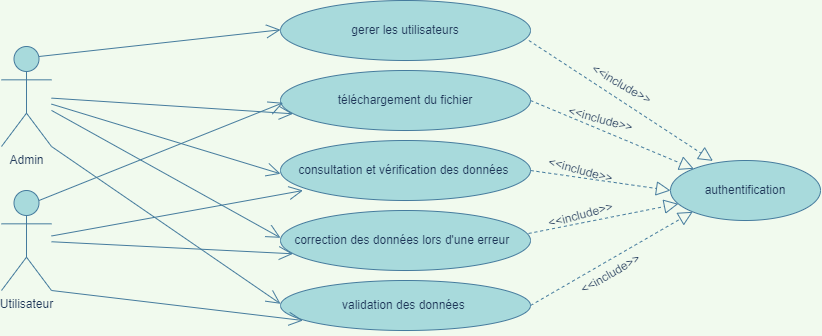

The diagram above was exported from draw.io. Its source (the exported page's mxGraphModel, read from the mxfile embedded in the PNG):
<mxGraphModel dx="1240" dy="561" grid="1" gridSize="10" guides="1" tooltips="1" connect="1" arrows="1" fold="1" page="1" pageScale="1" pageWidth="850" pageHeight="1100" background="#F1FAEE" math="0" shadow="0">
  <root>
    <mxCell id="0" />
    <mxCell id="1" parent="0" />
    <mxCell id="BKRWOYlP4GZ93H674G1E-1" value="Admin" style="shape=umlActor;verticalLabelPosition=bottom;verticalAlign=top;html=1;outlineConnect=0;fillColor=#A8DADC;strokeColor=#457B9D;fontColor=#1D3557;" parent="1" vertex="1">
      <mxGeometry x="20" y="286" width="50" height="100" as="geometry" />
    </mxCell>
    <mxCell id="BKRWOYlP4GZ93H674G1E-2" value="téléchargement du fichier" style="ellipse;whiteSpace=wrap;html=1;fillColor=#A8DADC;strokeColor=#457B9D;fontColor=#1D3557;" parent="1" vertex="1">
      <mxGeometry x="299" y="310" width="250" height="60" as="geometry" />
    </mxCell>
    <mxCell id="BKRWOYlP4GZ93H674G1E-3" value="consultation et vérification des données&amp;nbsp;" style="ellipse;whiteSpace=wrap;html=1;fillColor=#A8DADC;strokeColor=#457B9D;fontColor=#1D3557;" parent="1" vertex="1">
      <mxGeometry x="299" y="380" width="250" height="60" as="geometry" />
    </mxCell>
    <mxCell id="BKRWOYlP4GZ93H674G1E-4" value="correction des données lors d'une erreur&amp;nbsp;&amp;nbsp;" style="ellipse;whiteSpace=wrap;html=1;fillColor=#A8DADC;strokeColor=#457B9D;fontColor=#1D3557;" parent="1" vertex="1">
      <mxGeometry x="299" y="450" width="250" height="60" as="geometry" />
    </mxCell>
    <mxCell id="BKRWOYlP4GZ93H674G1E-5" value="validation des données&amp;nbsp;" style="ellipse;whiteSpace=wrap;html=1;fillColor=#A8DADC;strokeColor=#457B9D;fontColor=#1D3557;" parent="1" vertex="1">
      <mxGeometry x="299" y="520" width="250" height="50" as="geometry" />
    </mxCell>
    <mxCell id="BKRWOYlP4GZ93H674G1E-6" value="authentification" style="ellipse;whiteSpace=wrap;html=1;fillColor=#A8DADC;strokeColor=#457B9D;fontColor=#1D3557;" parent="1" vertex="1">
      <mxGeometry x="689" y="400" width="150" height="60" as="geometry" />
    </mxCell>
    <mxCell id="BKRWOYlP4GZ93H674G1E-14" value="" style="endArrow=block;dashed=1;endFill=0;endSize=12;html=1;rounded=0;exitX=1;exitY=0.5;exitDx=0;exitDy=0;labelBackgroundColor=#F1FAEE;strokeColor=#457B9D;fontColor=#1D3557;" parent="1" source="BKRWOYlP4GZ93H674G1E-2" target="BKRWOYlP4GZ93H674G1E-6" edge="1">
      <mxGeometry width="160" relative="1" as="geometry">
        <mxPoint x="399" y="510" as="sourcePoint" />
        <mxPoint x="559" y="510" as="targetPoint" />
      </mxGeometry>
    </mxCell>
    <mxCell id="BKRWOYlP4GZ93H674G1E-15" value="" style="endArrow=block;dashed=1;endFill=0;endSize=12;html=1;rounded=0;exitX=1;exitY=0.5;exitDx=0;exitDy=0;entryX=0;entryY=0.5;entryDx=0;entryDy=0;labelBackgroundColor=#F1FAEE;strokeColor=#457B9D;fontColor=#1D3557;" parent="1" source="BKRWOYlP4GZ93H674G1E-3" target="BKRWOYlP4GZ93H674G1E-6" edge="1">
      <mxGeometry width="160" relative="1" as="geometry">
        <mxPoint x="559" y="350" as="sourcePoint" />
        <mxPoint x="722.1856671340227" y="418.3102792654048" as="targetPoint" />
      </mxGeometry>
    </mxCell>
    <mxCell id="BKRWOYlP4GZ93H674G1E-16" value="" style="endArrow=block;dashed=1;endFill=0;endSize=12;html=1;rounded=0;exitX=0.992;exitY=0.383;exitDx=0;exitDy=0;exitPerimeter=0;labelBackgroundColor=#F1FAEE;strokeColor=#457B9D;fontColor=#1D3557;" parent="1" source="BKRWOYlP4GZ93H674G1E-4" target="BKRWOYlP4GZ93H674G1E-6" edge="1">
      <mxGeometry width="160" relative="1" as="geometry">
        <mxPoint x="569" y="360" as="sourcePoint" />
        <mxPoint x="732.1856671340227" y="428.3102792654048" as="targetPoint" />
      </mxGeometry>
    </mxCell>
    <mxCell id="BKRWOYlP4GZ93H674G1E-17" value="" style="endArrow=block;dashed=1;endFill=0;endSize=12;html=1;rounded=0;exitX=1;exitY=0.5;exitDx=0;exitDy=0;entryX=0;entryY=1;entryDx=0;entryDy=0;labelBackgroundColor=#F1FAEE;strokeColor=#457B9D;fontColor=#1D3557;" parent="1" source="BKRWOYlP4GZ93H674G1E-5" target="BKRWOYlP4GZ93H674G1E-6" edge="1">
      <mxGeometry width="160" relative="1" as="geometry">
        <mxPoint x="579" y="370" as="sourcePoint" />
        <mxPoint x="742.1856671340227" y="438.3102792654048" as="targetPoint" />
      </mxGeometry>
    </mxCell>
    <mxCell id="BKRWOYlP4GZ93H674G1E-18" value="&amp;lt;&amp;lt;include&amp;gt;&amp;gt;" style="text;html=1;align=center;verticalAlign=middle;resizable=0;points=[];autosize=1;strokeColor=none;fillColor=none;rotation=-30;fontColor=#1D3557;" parent="1" vertex="1">
      <mxGeometry x="589" y="504" width="80" height="20" as="geometry" />
    </mxCell>
    <mxCell id="BKRWOYlP4GZ93H674G1E-21" value="&amp;lt;&amp;lt;include&amp;gt;&amp;gt;" style="text;html=1;align=center;verticalAlign=middle;resizable=0;points=[];autosize=1;strokeColor=none;fillColor=none;rotation=-15;fontColor=#1D3557;" parent="1" vertex="1">
      <mxGeometry x="559" y="445" width="80" height="20" as="geometry" />
    </mxCell>
    <mxCell id="BKRWOYlP4GZ93H674G1E-22" value="&amp;lt;&amp;lt;include&amp;gt;&amp;gt;" style="text;html=1;align=center;verticalAlign=middle;resizable=0;points=[];autosize=1;strokeColor=none;fillColor=none;rotation=15;fontColor=#1D3557;" parent="1" vertex="1">
      <mxGeometry x="579" y="349" width="80" height="20" as="geometry" />
    </mxCell>
    <mxCell id="BKRWOYlP4GZ93H674G1E-23" value="&amp;lt;&amp;lt;include&amp;gt;&amp;gt;" style="text;html=1;align=center;verticalAlign=middle;resizable=0;points=[];autosize=1;strokeColor=none;fillColor=none;rotation=15;fontColor=#1D3557;" parent="1" vertex="1">
      <mxGeometry x="559" y="400" width="80" height="20" as="geometry" />
    </mxCell>
    <mxCell id="LC4Ah0rYXPPrFWrUAtn5-1" value="Utilisateur" style="shape=umlActor;verticalLabelPosition=bottom;verticalAlign=top;html=1;outlineConnect=0;fillColor=#A8DADC;strokeColor=#457B9D;fontColor=#1D3557;" vertex="1" parent="1">
      <mxGeometry x="20" y="430" width="50" height="100" as="geometry" />
    </mxCell>
    <mxCell id="LC4Ah0rYXPPrFWrUAtn5-2" value="gerer les utilisateurs" style="ellipse;whiteSpace=wrap;html=1;fillColor=#A8DADC;strokeColor=#457B9D;fontColor=#1D3557;" vertex="1" parent="1">
      <mxGeometry x="299" y="240" width="250" height="60" as="geometry" />
    </mxCell>
    <mxCell id="LC4Ah0rYXPPrFWrUAtn5-16" value="" style="endArrow=open;endFill=1;endSize=12;html=1;rounded=0;exitX=0.75;exitY=0.1;exitDx=0;exitDy=0;exitPerimeter=0;labelBackgroundColor=#F1FAEE;strokeColor=#457B9D;fontColor=#1D3557;" edge="1" parent="1" source="BKRWOYlP4GZ93H674G1E-1">
      <mxGeometry width="160" relative="1" as="geometry">
        <mxPoint x="139" y="269.28999999999996" as="sourcePoint" />
        <mxPoint x="299" y="269.28999999999996" as="targetPoint" />
      </mxGeometry>
    </mxCell>
    <mxCell id="LC4Ah0rYXPPrFWrUAtn5-17" value="" style="endArrow=open;endFill=1;endSize=12;html=1;rounded=0;labelBackgroundColor=#F1FAEE;strokeColor=#457B9D;fontColor=#1D3557;" edge="1" parent="1" source="LC4Ah0rYXPPrFWrUAtn5-1">
      <mxGeometry width="160" relative="1" as="geometry">
        <mxPoint x="70" y="520" as="sourcePoint" />
        <mxPoint x="311.5" y="493.28999999999996" as="targetPoint" />
      </mxGeometry>
    </mxCell>
    <mxCell id="LC4Ah0rYXPPrFWrUAtn5-18" value="" style="endArrow=open;endFill=1;endSize=12;html=1;rounded=0;labelBackgroundColor=#F1FAEE;strokeColor=#457B9D;fontColor=#1D3557;" edge="1" parent="1" source="LC4Ah0rYXPPrFWrUAtn5-1">
      <mxGeometry width="160" relative="1" as="geometry">
        <mxPoint x="80" y="456.71000000000004" as="sourcePoint" />
        <mxPoint x="321.5" y="430" as="targetPoint" />
      </mxGeometry>
    </mxCell>
    <mxCell id="LC4Ah0rYXPPrFWrUAtn5-19" value="" style="endArrow=open;endFill=1;endSize=12;html=1;rounded=0;exitX=1;exitY=1;exitDx=0;exitDy=0;exitPerimeter=0;labelBackgroundColor=#F1FAEE;strokeColor=#457B9D;fontColor=#1D3557;" edge="1" parent="1" source="LC4Ah0rYXPPrFWrUAtn5-1">
      <mxGeometry width="160" relative="1" as="geometry">
        <mxPoint x="80" y="586.71" as="sourcePoint" />
        <mxPoint x="321.5" y="560" as="targetPoint" />
      </mxGeometry>
    </mxCell>
    <mxCell id="LC4Ah0rYXPPrFWrUAtn5-20" value="" style="endArrow=open;endFill=1;endSize=12;html=1;rounded=0;exitX=0.75;exitY=0.1;exitDx=0;exitDy=0;exitPerimeter=0;labelBackgroundColor=#F1FAEE;strokeColor=#457B9D;fontColor=#1D3557;" edge="1" parent="1" source="LC4Ah0rYXPPrFWrUAtn5-1">
      <mxGeometry width="160" relative="1" as="geometry">
        <mxPoint x="60" y="369.00000000000006" as="sourcePoint" />
        <mxPoint x="301.5" y="342.29" as="targetPoint" />
      </mxGeometry>
    </mxCell>
    <mxCell id="LC4Ah0rYXPPrFWrUAtn5-22" value="" style="endArrow=open;endFill=1;endSize=12;html=1;rounded=0;labelBackgroundColor=#F1FAEE;strokeColor=#457B9D;fontColor=#1D3557;" edge="1" parent="1" source="BKRWOYlP4GZ93H674G1E-1">
      <mxGeometry width="160" relative="1" as="geometry">
        <mxPoint x="70" y="380" as="sourcePoint" />
        <mxPoint x="311.5" y="353.28999999999996" as="targetPoint" />
      </mxGeometry>
    </mxCell>
    <mxCell id="LC4Ah0rYXPPrFWrUAtn5-23" value="" style="endArrow=open;endFill=1;endSize=12;html=1;rounded=0;labelBackgroundColor=#F1FAEE;strokeColor=#457B9D;fontColor=#1D3557;" edge="1" parent="1" source="BKRWOYlP4GZ93H674G1E-1">
      <mxGeometry width="160" relative="1" as="geometry">
        <mxPoint x="57.5" y="440" as="sourcePoint" />
        <mxPoint x="299" y="413.28999999999996" as="targetPoint" />
      </mxGeometry>
    </mxCell>
    <mxCell id="LC4Ah0rYXPPrFWrUAtn5-24" value="" style="endArrow=open;endFill=1;endSize=12;html=1;rounded=0;labelBackgroundColor=#F1FAEE;strokeColor=#457B9D;fontColor=#1D3557;" edge="1" parent="1" source="BKRWOYlP4GZ93H674G1E-1">
      <mxGeometry width="160" relative="1" as="geometry">
        <mxPoint x="57.5" y="504" as="sourcePoint" />
        <mxPoint x="299" y="477.28999999999996" as="targetPoint" />
      </mxGeometry>
    </mxCell>
    <mxCell id="LC4Ah0rYXPPrFWrUAtn5-25" value="" style="endArrow=open;endFill=1;endSize=12;html=1;rounded=0;exitX=1;exitY=1;exitDx=0;exitDy=0;exitPerimeter=0;labelBackgroundColor=#F1FAEE;strokeColor=#457B9D;fontColor=#1D3557;" edge="1" parent="1" source="BKRWOYlP4GZ93H674G1E-1">
      <mxGeometry width="160" relative="1" as="geometry">
        <mxPoint x="57.5" y="570" as="sourcePoint" />
        <mxPoint x="299" y="543.29" as="targetPoint" />
      </mxGeometry>
    </mxCell>
    <mxCell id="LC4Ah0rYXPPrFWrUAtn5-26" value="" style="endArrow=block;dashed=1;endFill=0;endSize=12;html=1;rounded=0;exitX=1;exitY=0.5;exitDx=0;exitDy=0;labelBackgroundColor=#F1FAEE;strokeColor=#457B9D;fontColor=#1D3557;entryX=0.283;entryY=0.007;entryDx=0;entryDy=0;entryPerimeter=0;" edge="1" parent="1" target="BKRWOYlP4GZ93H674G1E-6">
      <mxGeometry width="160" relative="1" as="geometry">
        <mxPoint x="547.3600000000005" y="280" as="sourcePoint" />
        <mxPoint x="710.6358620689656" y="348.27586206896547" as="targetPoint" />
      </mxGeometry>
    </mxCell>
    <mxCell id="LC4Ah0rYXPPrFWrUAtn5-27" value="&amp;lt;&amp;lt;include&amp;gt;&amp;gt;" style="text;html=1;align=center;verticalAlign=middle;resizable=0;points=[];autosize=1;strokeColor=none;fillColor=none;rotation=30;fontColor=#1D3557;" vertex="1" parent="1">
      <mxGeometry x="600" y="314" width="80" height="20" as="geometry" />
    </mxCell>
  </root>
</mxGraphModel>